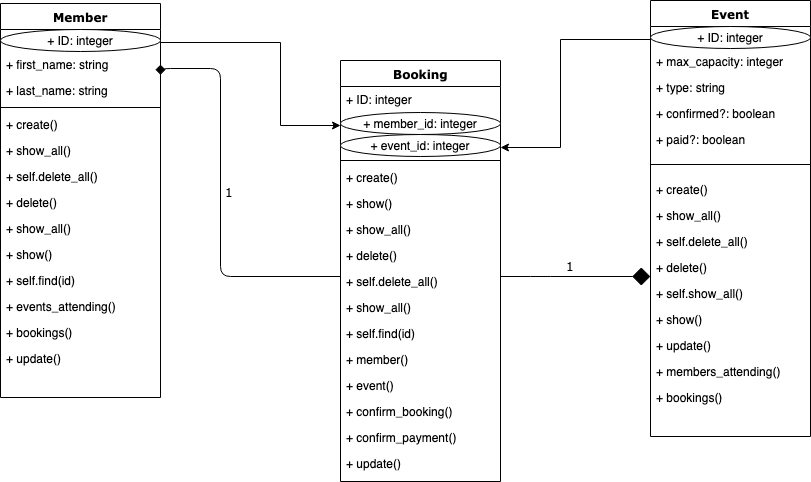

The diagram above was exported from draw.io. Its source (the exported page's mxGraphModel, read from the mxfile embedded in the PNG):
<mxGraphModel dx="998" dy="499" grid="1" gridSize="10" guides="1" tooltips="1" connect="1" arrows="1" fold="1" page="1" pageScale="1" pageWidth="1100" pageHeight="850" background="#ffffff" math="0" shadow="0">
  <root>
    <mxCell id="0" />
    <mxCell id="1" parent="0" />
    <mxCell id="78961159f06e98e8-17" value="Member" style="swimlane;html=1;fontStyle=1;align=center;verticalAlign=top;childLayout=stackLayout;horizontal=1;startSize=26;horizontalStack=0;resizeParent=1;resizeLast=0;collapsible=1;marginBottom=0;swimlaneFillColor=#ffffff;rounded=0;shadow=0;comic=0;labelBackgroundColor=none;strokeColor=#000000;strokeWidth=1;fillColor=none;fontFamily=Verdana;fontSize=12;fontColor=#000000;" parent="1" vertex="1">
      <mxGeometry x="90" y="22" width="160" height="394" as="geometry" />
    </mxCell>
    <mxCell id="vEtfSk2HSCHzN6sg1YcN-57" value="&lt;span&gt;+ ID: integer&lt;/span&gt;&lt;br&gt;" style="ellipse;whiteSpace=wrap;html=1;" vertex="1" parent="78961159f06e98e8-17">
      <mxGeometry y="26" width="160" height="22" as="geometry" />
    </mxCell>
    <mxCell id="78961159f06e98e8-23" value="+ first_name: string&lt;br&gt;&lt;br&gt;" style="text;html=1;strokeColor=none;fillColor=none;align=left;verticalAlign=top;spacingLeft=4;spacingRight=4;whiteSpace=wrap;overflow=hidden;rotatable=0;points=[[0,0.5],[1,0.5]];portConstraint=eastwest;" parent="78961159f06e98e8-17" vertex="1">
      <mxGeometry y="48" width="160" height="26" as="geometry" />
    </mxCell>
    <mxCell id="78961159f06e98e8-25" value="+ last_name: string" style="text;html=1;strokeColor=none;fillColor=none;align=left;verticalAlign=top;spacingLeft=4;spacingRight=4;whiteSpace=wrap;overflow=hidden;rotatable=0;points=[[0,0.5],[1,0.5]];portConstraint=eastwest;" parent="78961159f06e98e8-17" vertex="1">
      <mxGeometry y="74" width="160" height="26" as="geometry" />
    </mxCell>
    <mxCell id="78961159f06e98e8-19" value="" style="line;html=1;strokeWidth=1;fillColor=none;align=left;verticalAlign=middle;spacingTop=-1;spacingLeft=3;spacingRight=3;rotatable=0;labelPosition=right;points=[];portConstraint=eastwest;" parent="78961159f06e98e8-17" vertex="1">
      <mxGeometry y="100" width="160" height="8" as="geometry" />
    </mxCell>
    <mxCell id="vEtfSk2HSCHzN6sg1YcN-4" value="+ create()" style="text;html=1;strokeColor=none;fillColor=none;align=left;verticalAlign=top;spacingLeft=4;spacingRight=4;whiteSpace=wrap;overflow=hidden;rotatable=0;points=[[0,0.5],[1,0.5]];portConstraint=eastwest;" vertex="1" parent="78961159f06e98e8-17">
      <mxGeometry y="108" width="160" height="26" as="geometry" />
    </mxCell>
    <mxCell id="vEtfSk2HSCHzN6sg1YcN-9" value="+ show_all()" style="text;html=1;strokeColor=none;fillColor=none;align=left;verticalAlign=top;spacingLeft=4;spacingRight=4;whiteSpace=wrap;overflow=hidden;rotatable=0;points=[[0,0.5],[1,0.5]];portConstraint=eastwest;" vertex="1" parent="78961159f06e98e8-17">
      <mxGeometry y="134" width="160" height="26" as="geometry" />
    </mxCell>
    <mxCell id="vEtfSk2HSCHzN6sg1YcN-8" value="+ self.delete_all()" style="text;html=1;strokeColor=none;fillColor=none;align=left;verticalAlign=top;spacingLeft=4;spacingRight=4;whiteSpace=wrap;overflow=hidden;rotatable=0;points=[[0,0.5],[1,0.5]];portConstraint=eastwest;" vertex="1" parent="78961159f06e98e8-17">
      <mxGeometry y="160" width="160" height="26" as="geometry" />
    </mxCell>
    <mxCell id="vEtfSk2HSCHzN6sg1YcN-7" value="+ delete()" style="text;html=1;strokeColor=none;fillColor=none;align=left;verticalAlign=top;spacingLeft=4;spacingRight=4;whiteSpace=wrap;overflow=hidden;rotatable=0;points=[[0,0.5],[1,0.5]];portConstraint=eastwest;" vertex="1" parent="78961159f06e98e8-17">
      <mxGeometry y="186" width="160" height="26" as="geometry" />
    </mxCell>
    <mxCell id="vEtfSk2HSCHzN6sg1YcN-6" value="+ show_all()" style="text;html=1;strokeColor=none;fillColor=none;align=left;verticalAlign=top;spacingLeft=4;spacingRight=4;whiteSpace=wrap;overflow=hidden;rotatable=0;points=[[0,0.5],[1,0.5]];portConstraint=eastwest;" vertex="1" parent="78961159f06e98e8-17">
      <mxGeometry y="212" width="160" height="26" as="geometry" />
    </mxCell>
    <mxCell id="vEtfSk2HSCHzN6sg1YcN-5" value="+ show()" style="text;html=1;strokeColor=none;fillColor=none;align=left;verticalAlign=top;spacingLeft=4;spacingRight=4;whiteSpace=wrap;overflow=hidden;rotatable=0;points=[[0,0.5],[1,0.5]];portConstraint=eastwest;" vertex="1" parent="78961159f06e98e8-17">
      <mxGeometry y="238" width="160" height="26" as="geometry" />
    </mxCell>
    <mxCell id="vEtfSk2HSCHzN6sg1YcN-20" value="+ self.find(id)" style="text;html=1;strokeColor=none;fillColor=none;align=left;verticalAlign=top;spacingLeft=4;spacingRight=4;whiteSpace=wrap;overflow=hidden;rotatable=0;points=[[0,0.5],[1,0.5]];portConstraint=eastwest;" vertex="1" parent="78961159f06e98e8-17">
      <mxGeometry y="264" width="160" height="26" as="geometry" />
    </mxCell>
    <mxCell id="vEtfSk2HSCHzN6sg1YcN-18" value="+ events_attending()" style="text;html=1;strokeColor=none;fillColor=none;align=left;verticalAlign=top;spacingLeft=4;spacingRight=4;whiteSpace=wrap;overflow=hidden;rotatable=0;points=[[0,0.5],[1,0.5]];portConstraint=eastwest;" vertex="1" parent="78961159f06e98e8-17">
      <mxGeometry y="290" width="160" height="26" as="geometry" />
    </mxCell>
    <mxCell id="vEtfSk2HSCHzN6sg1YcN-19" value="+ bookings()" style="text;html=1;strokeColor=none;fillColor=none;align=left;verticalAlign=top;spacingLeft=4;spacingRight=4;whiteSpace=wrap;overflow=hidden;rotatable=0;points=[[0,0.5],[1,0.5]];portConstraint=eastwest;" vertex="1" parent="78961159f06e98e8-17">
      <mxGeometry y="316" width="160" height="26" as="geometry" />
    </mxCell>
    <mxCell id="vEtfSk2HSCHzN6sg1YcN-43" value="+ update()" style="text;html=1;strokeColor=none;fillColor=none;align=left;verticalAlign=top;spacingLeft=4;spacingRight=4;whiteSpace=wrap;overflow=hidden;rotatable=0;points=[[0,0.5],[1,0.5]];portConstraint=eastwest;" vertex="1" parent="78961159f06e98e8-17">
      <mxGeometry y="342" width="160" height="26" as="geometry" />
    </mxCell>
    <mxCell id="78961159f06e98e8-122" value="1" style="edgeStyle=orthogonalEdgeStyle;html=1;labelBackgroundColor=none;startFill=0;startSize=8;endArrow=diamond;endFill=1;endSize=16;fontFamily=Verdana;fontSize=12;elbow=vertical;startArrow=none;" parent="1" source="78961159f06e98e8-30" target="78961159f06e98e8-43" edge="1">
      <mxGeometry x="0.2" y="22" relative="1" as="geometry">
        <Array as="points">
          <mxPoint x="630" y="295" />
          <mxPoint x="630" y="295" />
        </Array>
        <mxPoint x="-20" y="12" as="offset" />
      </mxGeometry>
    </mxCell>
    <mxCell id="78961159f06e98e8-30" value="Booking" style="swimlane;html=1;fontStyle=1;align=center;verticalAlign=top;childLayout=stackLayout;horizontal=1;startSize=26;horizontalStack=0;resizeParent=1;resizeLast=0;collapsible=1;marginBottom=0;swimlaneFillColor=#ffffff;rounded=0;shadow=0;comic=0;labelBackgroundColor=none;strokeColor=#000000;strokeWidth=1;fillColor=none;fontFamily=Verdana;fontSize=12;fontColor=#000000;" parent="1" vertex="1">
      <mxGeometry x="430" y="79" width="160" height="421" as="geometry" />
    </mxCell>
    <mxCell id="78961159f06e98e8-31" value="+ ID: integer" style="text;html=1;strokeColor=none;fillColor=none;align=left;verticalAlign=top;spacingLeft=4;spacingRight=4;whiteSpace=wrap;overflow=hidden;rotatable=0;points=[[0,0.5],[1,0.5]];portConstraint=eastwest;" parent="78961159f06e98e8-30" vertex="1">
      <mxGeometry y="26" width="160" height="26" as="geometry" />
    </mxCell>
    <mxCell id="vEtfSk2HSCHzN6sg1YcN-53" value="&lt;span&gt;+ member_id: integer&lt;/span&gt;" style="ellipse;whiteSpace=wrap;html=1;" vertex="1" parent="78961159f06e98e8-30">
      <mxGeometry y="52" width="160" height="22" as="geometry" />
    </mxCell>
    <mxCell id="vEtfSk2HSCHzN6sg1YcN-55" value="&lt;span&gt;+ event_id: integer&lt;/span&gt;&lt;br&gt;" style="ellipse;whiteSpace=wrap;html=1;" vertex="1" parent="78961159f06e98e8-30">
      <mxGeometry y="74" width="160" height="22" as="geometry" />
    </mxCell>
    <mxCell id="78961159f06e98e8-38" value="" style="line;html=1;strokeWidth=1;fillColor=none;align=left;verticalAlign=middle;spacingTop=-1;spacingLeft=3;spacingRight=3;rotatable=0;labelPosition=right;points=[];portConstraint=eastwest;" parent="78961159f06e98e8-30" vertex="1">
      <mxGeometry y="96" width="160" height="8" as="geometry" />
    </mxCell>
    <mxCell id="78961159f06e98e8-39" value="+ create()" style="text;html=1;strokeColor=none;fillColor=none;align=left;verticalAlign=top;spacingLeft=4;spacingRight=4;whiteSpace=wrap;overflow=hidden;rotatable=0;points=[[0,0.5],[1,0.5]];portConstraint=eastwest;" parent="78961159f06e98e8-30" vertex="1">
      <mxGeometry y="104" width="160" height="26" as="geometry" />
    </mxCell>
    <mxCell id="78961159f06e98e8-40" value="+ show()" style="text;html=1;strokeColor=none;fillColor=none;align=left;verticalAlign=top;spacingLeft=4;spacingRight=4;whiteSpace=wrap;overflow=hidden;rotatable=0;points=[[0,0.5],[1,0.5]];portConstraint=eastwest;" parent="78961159f06e98e8-30" vertex="1">
      <mxGeometry y="130" width="160" height="26" as="geometry" />
    </mxCell>
    <mxCell id="78961159f06e98e8-42" value="+ show_all()" style="text;html=1;strokeColor=none;fillColor=none;align=left;verticalAlign=top;spacingLeft=4;spacingRight=4;whiteSpace=wrap;overflow=hidden;rotatable=0;points=[[0,0.5],[1,0.5]];portConstraint=eastwest;" parent="78961159f06e98e8-30" vertex="1">
      <mxGeometry y="156" width="160" height="26" as="geometry" />
    </mxCell>
    <mxCell id="r9p5xyA0zBTsMestX8H0-3" value="+ delete()" style="text;html=1;strokeColor=none;fillColor=none;align=left;verticalAlign=top;spacingLeft=4;spacingRight=4;whiteSpace=wrap;overflow=hidden;rotatable=0;points=[[0,0.5],[1,0.5]];portConstraint=eastwest;" parent="78961159f06e98e8-30" vertex="1">
      <mxGeometry y="182" width="160" height="26" as="geometry" />
    </mxCell>
    <mxCell id="r9p5xyA0zBTsMestX8H0-2" value="+ self.delete_all()" style="text;html=1;strokeColor=none;fillColor=none;align=left;verticalAlign=top;spacingLeft=4;spacingRight=4;whiteSpace=wrap;overflow=hidden;rotatable=0;points=[[0,0.5],[1,0.5]];portConstraint=eastwest;" parent="78961159f06e98e8-30" vertex="1">
      <mxGeometry y="208" width="160" height="26" as="geometry" />
    </mxCell>
    <mxCell id="r9p5xyA0zBTsMestX8H0-1" value="+ show_all()" style="text;html=1;strokeColor=none;fillColor=none;align=left;verticalAlign=top;spacingLeft=4;spacingRight=4;whiteSpace=wrap;overflow=hidden;rotatable=0;points=[[0,0.5],[1,0.5]];portConstraint=eastwest;" parent="78961159f06e98e8-30" vertex="1">
      <mxGeometry y="234" width="160" height="26" as="geometry" />
    </mxCell>
    <mxCell id="vEtfSk2HSCHzN6sg1YcN-21" value="+ self.find(id)" style="text;html=1;strokeColor=none;fillColor=none;align=left;verticalAlign=top;spacingLeft=4;spacingRight=4;whiteSpace=wrap;overflow=hidden;rotatable=0;points=[[0,0.5],[1,0.5]];portConstraint=eastwest;" vertex="1" parent="78961159f06e98e8-30">
      <mxGeometry y="260" width="160" height="26" as="geometry" />
    </mxCell>
    <mxCell id="vEtfSk2HSCHzN6sg1YcN-22" value="+ member()" style="text;html=1;strokeColor=none;fillColor=none;align=left;verticalAlign=top;spacingLeft=4;spacingRight=4;whiteSpace=wrap;overflow=hidden;rotatable=0;points=[[0,0.5],[1,0.5]];portConstraint=eastwest;" vertex="1" parent="78961159f06e98e8-30">
      <mxGeometry y="286" width="160" height="26" as="geometry" />
    </mxCell>
    <mxCell id="vEtfSk2HSCHzN6sg1YcN-23" value="+ event()" style="text;html=1;strokeColor=none;fillColor=none;align=left;verticalAlign=top;spacingLeft=4;spacingRight=4;whiteSpace=wrap;overflow=hidden;rotatable=0;points=[[0,0.5],[1,0.5]];portConstraint=eastwest;" vertex="1" parent="78961159f06e98e8-30">
      <mxGeometry y="312" width="160" height="26" as="geometry" />
    </mxCell>
    <mxCell id="vEtfSk2HSCHzN6sg1YcN-24" value="+ confirm_booking()" style="text;html=1;strokeColor=none;fillColor=none;align=left;verticalAlign=top;spacingLeft=4;spacingRight=4;whiteSpace=wrap;overflow=hidden;rotatable=0;points=[[0,0.5],[1,0.5]];portConstraint=eastwest;" vertex="1" parent="78961159f06e98e8-30">
      <mxGeometry y="338" width="160" height="26" as="geometry" />
    </mxCell>
    <mxCell id="vEtfSk2HSCHzN6sg1YcN-25" value="+ confirm_payment()" style="text;html=1;strokeColor=none;fillColor=none;align=left;verticalAlign=top;spacingLeft=4;spacingRight=4;whiteSpace=wrap;overflow=hidden;rotatable=0;points=[[0,0.5],[1,0.5]];portConstraint=eastwest;" vertex="1" parent="78961159f06e98e8-30">
      <mxGeometry y="364" width="160" height="26" as="geometry" />
    </mxCell>
    <mxCell id="78961159f06e98e8-43" value="Event" style="swimlane;html=1;fontStyle=1;align=center;verticalAlign=top;childLayout=stackLayout;horizontal=1;startSize=26;horizontalStack=0;resizeParent=1;resizeLast=0;collapsible=1;marginBottom=0;swimlaneFillColor=#ffffff;rounded=0;shadow=0;comic=0;labelBackgroundColor=none;strokeColor=#000000;strokeWidth=1;fillColor=none;fontFamily=Verdana;fontSize=12;fontColor=#000000;" parent="1" vertex="1">
      <mxGeometry x="740" y="19" width="160" height="436" as="geometry" />
    </mxCell>
    <mxCell id="vEtfSk2HSCHzN6sg1YcN-59" value="&lt;span&gt;+ ID: integer&lt;/span&gt;&lt;br&gt;" style="ellipse;whiteSpace=wrap;html=1;" vertex="1" parent="78961159f06e98e8-43">
      <mxGeometry y="26" width="160" height="22" as="geometry" />
    </mxCell>
    <mxCell id="78961159f06e98e8-49" value="+ max_capacity: integer" style="text;html=1;strokeColor=none;fillColor=none;align=left;verticalAlign=top;spacingLeft=4;spacingRight=4;whiteSpace=wrap;overflow=hidden;rotatable=0;points=[[0,0.5],[1,0.5]];portConstraint=eastwest;" parent="78961159f06e98e8-43" vertex="1">
      <mxGeometry y="48" width="160" height="26" as="geometry" />
    </mxCell>
    <mxCell id="78961159f06e98e8-50" value="+ type: string" style="text;html=1;strokeColor=none;fillColor=none;align=left;verticalAlign=top;spacingLeft=4;spacingRight=4;whiteSpace=wrap;overflow=hidden;rotatable=0;points=[[0,0.5],[1,0.5]];portConstraint=eastwest;" parent="78961159f06e98e8-43" vertex="1">
      <mxGeometry y="74" width="160" height="26" as="geometry" />
    </mxCell>
    <mxCell id="vEtfSk2HSCHzN6sg1YcN-2" value="+ confirmed?: boolean" style="text;html=1;strokeColor=none;fillColor=none;align=left;verticalAlign=top;spacingLeft=4;spacingRight=4;whiteSpace=wrap;overflow=hidden;rotatable=0;points=[[0,0.5],[1,0.5]];portConstraint=eastwest;" vertex="1" parent="78961159f06e98e8-43">
      <mxGeometry y="100" width="160" height="26" as="geometry" />
    </mxCell>
    <mxCell id="vEtfSk2HSCHzN6sg1YcN-3" value="+ paid?: boolean" style="text;html=1;strokeColor=none;fillColor=none;align=left;verticalAlign=top;spacingLeft=4;spacingRight=4;whiteSpace=wrap;overflow=hidden;rotatable=0;points=[[0,0.5],[1,0.5]];portConstraint=eastwest;" vertex="1" parent="78961159f06e98e8-43">
      <mxGeometry y="126" width="160" height="26" as="geometry" />
    </mxCell>
    <mxCell id="78961159f06e98e8-51" value="" style="line;html=1;strokeWidth=1;fillColor=none;align=left;verticalAlign=middle;spacingTop=-1;spacingLeft=3;spacingRight=3;rotatable=0;labelPosition=right;points=[];portConstraint=eastwest;" parent="78961159f06e98e8-43" vertex="1">
      <mxGeometry y="152" width="160" height="24" as="geometry" />
    </mxCell>
    <mxCell id="vEtfSk2HSCHzN6sg1YcN-10" value="+ create()" style="text;html=1;strokeColor=none;fillColor=none;align=left;verticalAlign=top;spacingLeft=4;spacingRight=4;whiteSpace=wrap;overflow=hidden;rotatable=0;points=[[0,0.5],[1,0.5]];portConstraint=eastwest;" vertex="1" parent="78961159f06e98e8-43">
      <mxGeometry y="176" width="160" height="26" as="geometry" />
    </mxCell>
    <mxCell id="vEtfSk2HSCHzN6sg1YcN-15" value="+ show_all()" style="text;html=1;strokeColor=none;fillColor=none;align=left;verticalAlign=top;spacingLeft=4;spacingRight=4;whiteSpace=wrap;overflow=hidden;rotatable=0;points=[[0,0.5],[1,0.5]];portConstraint=eastwest;" vertex="1" parent="78961159f06e98e8-43">
      <mxGeometry y="202" width="160" height="26" as="geometry" />
    </mxCell>
    <mxCell id="vEtfSk2HSCHzN6sg1YcN-14" value="+ self.delete_all()" style="text;html=1;strokeColor=none;fillColor=none;align=left;verticalAlign=top;spacingLeft=4;spacingRight=4;whiteSpace=wrap;overflow=hidden;rotatable=0;points=[[0,0.5],[1,0.5]];portConstraint=eastwest;" vertex="1" parent="78961159f06e98e8-43">
      <mxGeometry y="228" width="160" height="26" as="geometry" />
    </mxCell>
    <mxCell id="vEtfSk2HSCHzN6sg1YcN-13" value="+ delete()" style="text;html=1;strokeColor=none;fillColor=none;align=left;verticalAlign=top;spacingLeft=4;spacingRight=4;whiteSpace=wrap;overflow=hidden;rotatable=0;points=[[0,0.5],[1,0.5]];portConstraint=eastwest;" vertex="1" parent="78961159f06e98e8-43">
      <mxGeometry y="254" width="160" height="26" as="geometry" />
    </mxCell>
    <mxCell id="vEtfSk2HSCHzN6sg1YcN-12" value="+ self.show_all()" style="text;html=1;strokeColor=none;fillColor=none;align=left;verticalAlign=top;spacingLeft=4;spacingRight=4;whiteSpace=wrap;overflow=hidden;rotatable=0;points=[[0,0.5],[1,0.5]];portConstraint=eastwest;" vertex="1" parent="78961159f06e98e8-43">
      <mxGeometry y="280" width="160" height="26" as="geometry" />
    </mxCell>
    <mxCell id="vEtfSk2HSCHzN6sg1YcN-11" value="+ show()" style="text;html=1;strokeColor=none;fillColor=none;align=left;verticalAlign=top;spacingLeft=4;spacingRight=4;whiteSpace=wrap;overflow=hidden;rotatable=0;points=[[0,0.5],[1,0.5]];portConstraint=eastwest;" vertex="1" parent="78961159f06e98e8-43">
      <mxGeometry y="306" width="160" height="26" as="geometry" />
    </mxCell>
    <mxCell id="vEtfSk2HSCHzN6sg1YcN-27" value="+ update()" style="text;html=1;strokeColor=none;fillColor=none;align=left;verticalAlign=top;spacingLeft=4;spacingRight=4;whiteSpace=wrap;overflow=hidden;rotatable=0;points=[[0,0.5],[1,0.5]];portConstraint=eastwest;" vertex="1" parent="78961159f06e98e8-43">
      <mxGeometry y="332" width="160" height="26" as="geometry" />
    </mxCell>
    <mxCell id="vEtfSk2HSCHzN6sg1YcN-45" value="+ members_attending()" style="text;html=1;strokeColor=none;fillColor=none;align=left;verticalAlign=top;spacingLeft=4;spacingRight=4;whiteSpace=wrap;overflow=hidden;rotatable=0;points=[[0,0.5],[1,0.5]];portConstraint=eastwest;" vertex="1" parent="78961159f06e98e8-43">
      <mxGeometry y="358" width="160" height="26" as="geometry" />
    </mxCell>
    <mxCell id="vEtfSk2HSCHzN6sg1YcN-46" value="+ bookings()" style="text;html=1;strokeColor=none;fillColor=none;align=left;verticalAlign=top;spacingLeft=4;spacingRight=4;whiteSpace=wrap;overflow=hidden;rotatable=0;points=[[0,0.5],[1,0.5]];portConstraint=eastwest;" vertex="1" parent="78961159f06e98e8-43">
      <mxGeometry y="384" width="160" height="26" as="geometry" />
    </mxCell>
    <mxCell id="78961159f06e98e8-121" value="1" style="html=1;labelBackgroundColor=none;startFill=1;startSize=8;endArrow=none;endFill=0;endSize=16;fontFamily=Verdana;fontSize=12;exitX=1;exitY=0.5;exitDx=0;exitDy=0;startArrow=diamond;edgeStyle=orthogonalEdgeStyle;" parent="1" source="78961159f06e98e8-23" target="78961159f06e98e8-30" edge="1">
      <mxGeometry x="-0.0429" y="9" relative="1" as="geometry">
        <mxPoint x="250" y="259.88235294117635" as="sourcePoint" />
        <Array as="points">
          <mxPoint x="310" y="87" />
          <mxPoint x="310" y="295" />
        </Array>
        <mxPoint as="offset" />
      </mxGeometry>
    </mxCell>
    <mxCell id="vEtfSk2HSCHzN6sg1YcN-26" value="+ update()" style="text;html=1;strokeColor=none;fillColor=none;align=left;verticalAlign=top;spacingLeft=4;spacingRight=4;whiteSpace=wrap;overflow=hidden;rotatable=0;points=[[0,0.5],[1,0.5]];portConstraint=eastwest;" vertex="1" parent="1">
      <mxGeometry x="430" y="469" width="160" height="26" as="geometry" />
    </mxCell>
    <mxCell id="vEtfSk2HSCHzN6sg1YcN-51" style="edgeStyle=orthogonalEdgeStyle;rounded=0;orthogonalLoop=1;jettySize=auto;html=1;exitX=1;exitY=0.5;exitDx=0;exitDy=0;entryX=0;entryY=0.5;entryDx=0;entryDy=0;startArrow=none;startFill=0;endArrow=classic;endFill=1;" edge="1" parent="1">
      <mxGeometry relative="1" as="geometry">
        <mxPoint x="250" y="61" as="sourcePoint" />
        <mxPoint x="430" y="144" as="targetPoint" />
        <Array as="points">
          <mxPoint x="370" y="61" />
          <mxPoint x="370" y="144" />
        </Array>
      </mxGeometry>
    </mxCell>
    <mxCell id="vEtfSk2HSCHzN6sg1YcN-52" style="edgeStyle=orthogonalEdgeStyle;rounded=0;orthogonalLoop=1;jettySize=auto;html=1;exitX=0;exitY=0.5;exitDx=0;exitDy=0;entryX=1;entryY=0.5;entryDx=0;entryDy=0;startArrow=none;startFill=0;endArrow=classic;endFill=1;" edge="1" parent="1">
      <mxGeometry relative="1" as="geometry">
        <mxPoint x="740" y="58" as="sourcePoint" />
        <mxPoint x="590" y="166" as="targetPoint" />
        <Array as="points">
          <mxPoint x="650" y="58" />
          <mxPoint x="650" y="166" />
        </Array>
      </mxGeometry>
    </mxCell>
  </root>
</mxGraphModel>